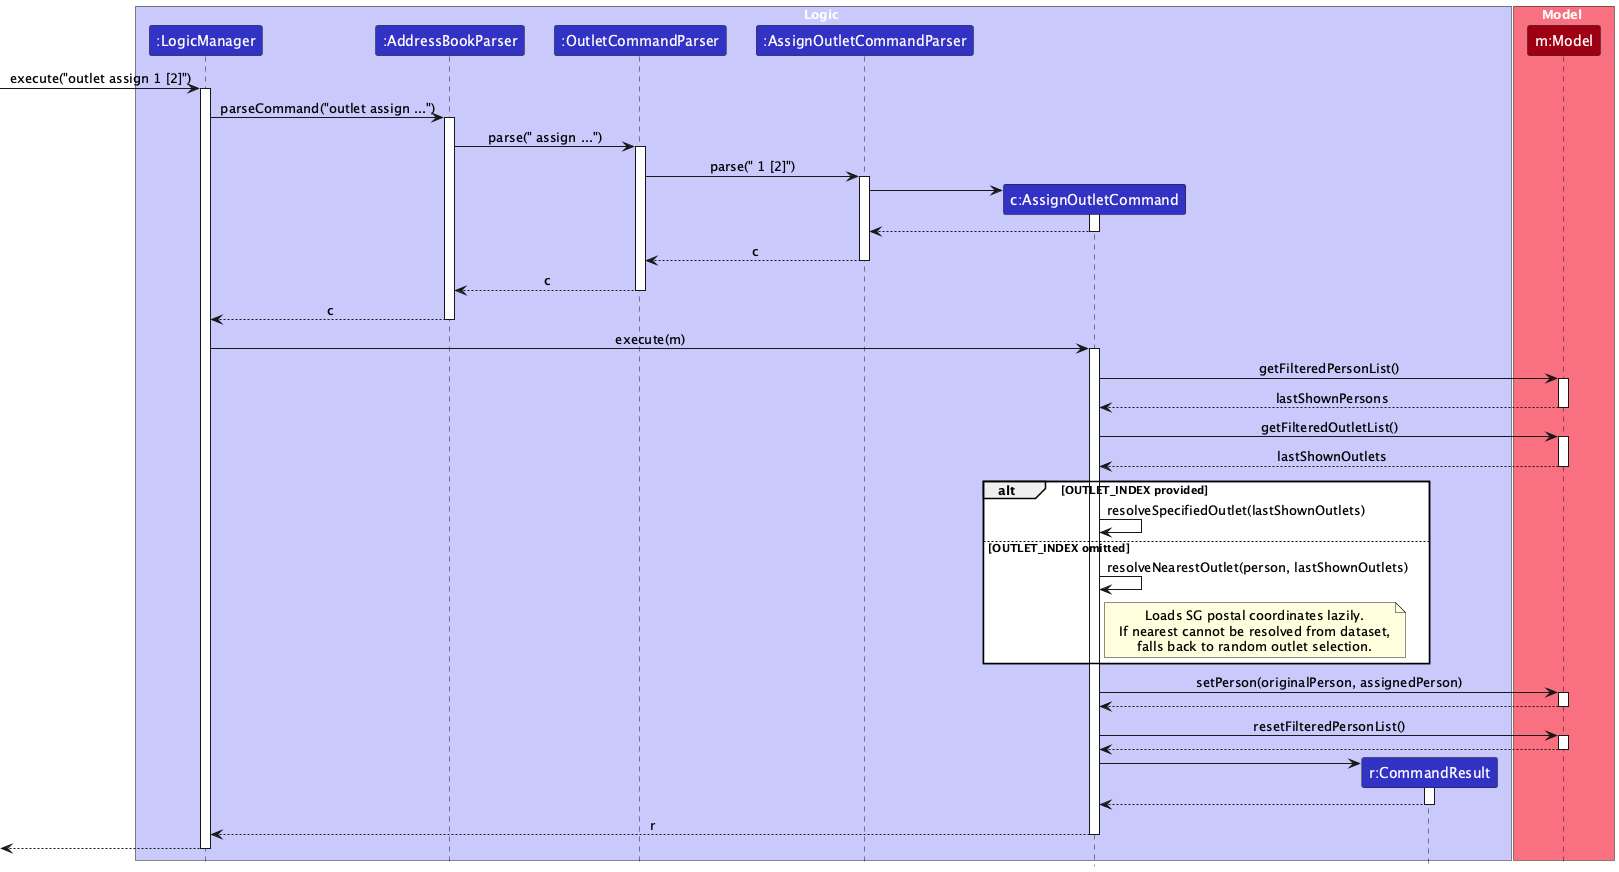

The diagram above was rendered by PlantUML. Its source (embedded in the PNG):
@startuml
!include style.puml
skinparam ArrowFontStyle plain

box Logic LOGIC_COLOR_T1
participant ":LogicManager" as LogicManager LOGIC_COLOR
participant ":AddressBookParser" as AddressBookParser LOGIC_COLOR
participant ":OutletCommandParser" as OutletCommandParser LOGIC_COLOR
participant ":AssignOutletCommandParser" as AssignOutletCommandParser LOGIC_COLOR
participant "c:AssignOutletCommand" as AssignOutletCommand LOGIC_COLOR
participant "r:CommandResult" as CommandResult LOGIC_COLOR
end box

box Model MODEL_COLOR_T1
participant "m:Model" as Model MODEL_COLOR
end box

[-> LogicManager : execute("outlet assign 1 [2]")
activate LogicManager

LogicManager -> AddressBookParser : parseCommand("outlet assign ...")
activate AddressBookParser

AddressBookParser -> OutletCommandParser : parse(" assign ...")
activate OutletCommandParser

OutletCommandParser -> AssignOutletCommandParser : parse(" 1 [2]")
activate AssignOutletCommandParser

create AssignOutletCommand
AssignOutletCommandParser -> AssignOutletCommand
activate AssignOutletCommand
AssignOutletCommand --> AssignOutletCommandParser
deactivate AssignOutletCommand

AssignOutletCommandParser --> OutletCommandParser : c
deactivate AssignOutletCommandParser

OutletCommandParser --> AddressBookParser : c
deactivate OutletCommandParser

AddressBookParser --> LogicManager : c
deactivate AddressBookParser

LogicManager -> AssignOutletCommand : execute(m)
activate AssignOutletCommand

AssignOutletCommand -> Model : getFilteredPersonList()
activate Model
Model --> AssignOutletCommand : lastShownPersons
deactivate Model

AssignOutletCommand -> Model : getFilteredOutletList()
activate Model
Model --> AssignOutletCommand : lastShownOutlets
deactivate Model

alt OUTLET_INDEX provided
AssignOutletCommand -> AssignOutletCommand : resolveSpecifiedOutlet(lastShownOutlets)
else OUTLET_INDEX omitted
AssignOutletCommand -> AssignOutletCommand : resolveNearestOutlet(person, lastShownOutlets)
note right AssignOutletCommand
Loads SG postal coordinates lazily.
If nearest cannot be resolved from dataset,
falls back to random outlet selection.
end note
end

AssignOutletCommand -> Model : setPerson(originalPerson, assignedPerson)
activate Model
Model --> AssignOutletCommand
deactivate Model

AssignOutletCommand -> Model : resetFilteredPersonList()
activate Model
Model --> AssignOutletCommand
deactivate Model

create CommandResult
AssignOutletCommand -> CommandResult
activate CommandResult
CommandResult --> AssignOutletCommand
deactivate CommandResult

AssignOutletCommand --> LogicManager : r
deactivate AssignOutletCommand

[<-- LogicManager
deactivate LogicManager

@enduml